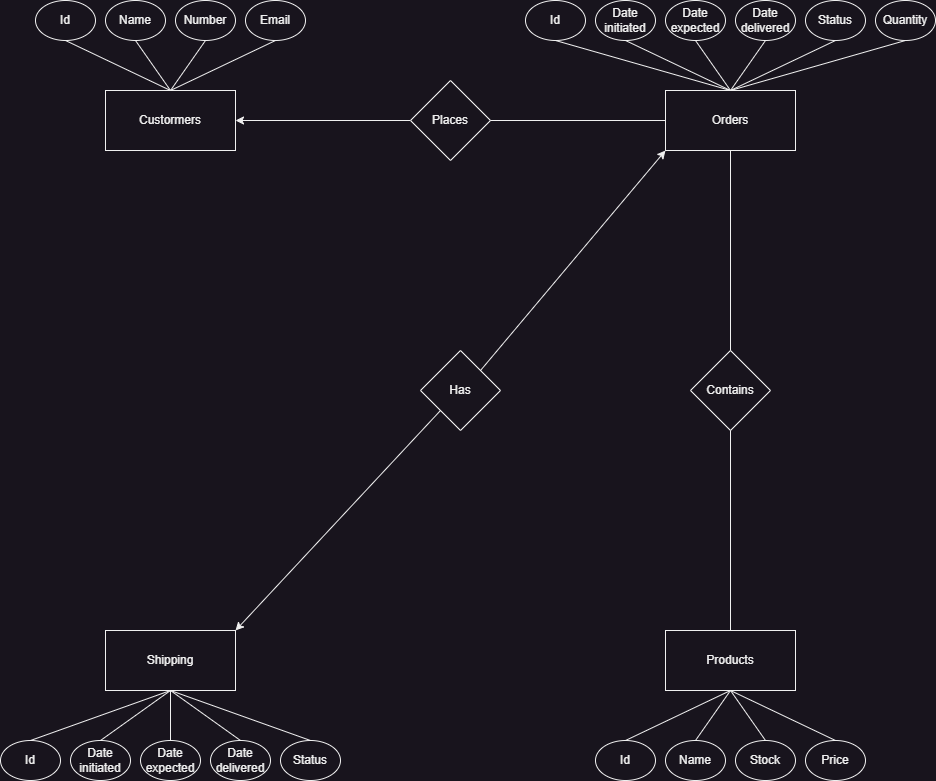

The diagram above was exported from draw.io. Its source (the exported page's mxGraphModel, read from the mxfile embedded in the PNG):
<mxGraphModel dx="1050" dy="669" grid="1" gridSize="10" guides="1" tooltips="1" connect="1" arrows="1" fold="1" page="1" pageScale="1" pageWidth="850" pageHeight="1100" math="0" shadow="0">
  <root>
    <mxCell id="0" />
    <mxCell id="1" parent="0" />
    <mxCell id="t2wdf2j0tRfFEVCXfYyB-1" value="Custormers" style="rounded=0;whiteSpace=wrap;html=1;" parent="1" vertex="1">
      <mxGeometry x="105" y="150" width="130" height="60" as="geometry" />
    </mxCell>
    <mxCell id="t2wdf2j0tRfFEVCXfYyB-2" value="Products" style="whiteSpace=wrap;html=1;" parent="1" vertex="1">
      <mxGeometry x="665" y="690" width="130" height="60" as="geometry" />
    </mxCell>
    <mxCell id="t2wdf2j0tRfFEVCXfYyB-3" value="Orders" style="whiteSpace=wrap;html=1;" parent="1" vertex="1">
      <mxGeometry x="665" y="150" width="130" height="60" as="geometry" />
    </mxCell>
    <mxCell id="t2wdf2j0tRfFEVCXfYyB-4" value="Shipping" style="whiteSpace=wrap;html=1;" parent="1" vertex="1">
      <mxGeometry x="105" y="690" width="130" height="60" as="geometry" />
    </mxCell>
    <mxCell id="EDOMYanmJrQYIM-S1bJ4-1" value="Id" style="ellipse;whiteSpace=wrap;html=1;" parent="1" vertex="1">
      <mxGeometry x="35" y="60" width="60" height="40" as="geometry" />
    </mxCell>
    <mxCell id="EDOMYanmJrQYIM-S1bJ4-2" value="Name" style="ellipse;whiteSpace=wrap;html=1;" parent="1" vertex="1">
      <mxGeometry x="105" y="60" width="60" height="40" as="geometry" />
    </mxCell>
    <mxCell id="EDOMYanmJrQYIM-S1bJ4-3" value="Number" style="ellipse;whiteSpace=wrap;html=1;" parent="1" vertex="1">
      <mxGeometry x="175" y="60" width="60" height="40" as="geometry" />
    </mxCell>
    <mxCell id="EDOMYanmJrQYIM-S1bJ4-4" value="Email" style="ellipse;whiteSpace=wrap;html=1;" parent="1" vertex="1">
      <mxGeometry x="245" y="60" width="60" height="40" as="geometry" />
    </mxCell>
    <mxCell id="EDOMYanmJrQYIM-S1bJ4-5" value="Id" style="ellipse;whiteSpace=wrap;html=1;" parent="1" vertex="1">
      <mxGeometry x="595" y="800" width="60" height="40" as="geometry" />
    </mxCell>
    <mxCell id="EDOMYanmJrQYIM-S1bJ4-6" value="Name" style="ellipse;whiteSpace=wrap;html=1;" parent="1" vertex="1">
      <mxGeometry x="665" y="800" width="60" height="40" as="geometry" />
    </mxCell>
    <mxCell id="EDOMYanmJrQYIM-S1bJ4-7" value="Stock" style="ellipse;whiteSpace=wrap;html=1;" parent="1" vertex="1">
      <mxGeometry x="735" y="800" width="60" height="40" as="geometry" />
    </mxCell>
    <mxCell id="EDOMYanmJrQYIM-S1bJ4-8" value="Price" style="ellipse;whiteSpace=wrap;html=1;" parent="1" vertex="1">
      <mxGeometry x="805" y="800" width="60" height="40" as="geometry" />
    </mxCell>
    <mxCell id="EDOMYanmJrQYIM-S1bJ4-9" value="Id" style="ellipse;whiteSpace=wrap;html=1;" parent="1" vertex="1">
      <mxGeometry y="800" width="60" height="40" as="geometry" />
    </mxCell>
    <mxCell id="EDOMYanmJrQYIM-S1bJ4-10" value="Date initiated" style="ellipse;whiteSpace=wrap;html=1;" parent="1" vertex="1">
      <mxGeometry x="70" y="800" width="60" height="40" as="geometry" />
    </mxCell>
    <mxCell id="EDOMYanmJrQYIM-S1bJ4-11" value="Date expected" style="ellipse;whiteSpace=wrap;html=1;" parent="1" vertex="1">
      <mxGeometry x="140" y="800" width="60" height="40" as="geometry" />
    </mxCell>
    <mxCell id="EDOMYanmJrQYIM-S1bJ4-13" value="Date delivered" style="ellipse;whiteSpace=wrap;html=1;" parent="1" vertex="1">
      <mxGeometry x="210" y="800" width="60" height="40" as="geometry" />
    </mxCell>
    <mxCell id="EDOMYanmJrQYIM-S1bJ4-14" value="Status" style="ellipse;whiteSpace=wrap;html=1;" parent="1" vertex="1">
      <mxGeometry x="280" y="800" width="60" height="40" as="geometry" />
    </mxCell>
    <mxCell id="EDOMYanmJrQYIM-S1bJ4-25" value="Id" style="ellipse;whiteSpace=wrap;html=1;" parent="1" vertex="1">
      <mxGeometry x="525" y="60" width="60" height="40" as="geometry" />
    </mxCell>
    <mxCell id="EDOMYanmJrQYIM-S1bJ4-26" value="Date initiated" style="ellipse;whiteSpace=wrap;html=1;" parent="1" vertex="1">
      <mxGeometry x="595" y="60" width="60" height="40" as="geometry" />
    </mxCell>
    <mxCell id="EDOMYanmJrQYIM-S1bJ4-27" value="Date expected" style="ellipse;whiteSpace=wrap;html=1;" parent="1" vertex="1">
      <mxGeometry x="665" y="60" width="60" height="40" as="geometry" />
    </mxCell>
    <mxCell id="EDOMYanmJrQYIM-S1bJ4-28" value="Date delivered" style="ellipse;whiteSpace=wrap;html=1;" parent="1" vertex="1">
      <mxGeometry x="735" y="60" width="60" height="40" as="geometry" />
    </mxCell>
    <mxCell id="EDOMYanmJrQYIM-S1bJ4-29" value="Status" style="ellipse;whiteSpace=wrap;html=1;" parent="1" vertex="1">
      <mxGeometry x="805" y="60" width="60" height="40" as="geometry" />
    </mxCell>
    <mxCell id="EDOMYanmJrQYIM-S1bJ4-30" value="" style="endArrow=none;html=1;rounded=0;entryX=0.5;entryY=1;entryDx=0;entryDy=0;exitX=0.5;exitY=0;exitDx=0;exitDy=0;" parent="1" source="t2wdf2j0tRfFEVCXfYyB-1" target="EDOMYanmJrQYIM-S1bJ4-1" edge="1">
      <mxGeometry width="50" height="50" relative="1" as="geometry">
        <mxPoint x="345" y="340" as="sourcePoint" />
        <mxPoint x="395" y="290" as="targetPoint" />
      </mxGeometry>
    </mxCell>
    <mxCell id="EDOMYanmJrQYIM-S1bJ4-31" value="" style="endArrow=none;html=1;rounded=0;exitX=0.5;exitY=1;exitDx=0;exitDy=0;entryX=0.5;entryY=0;entryDx=0;entryDy=0;" parent="1" source="EDOMYanmJrQYIM-S1bJ4-2" target="t2wdf2j0tRfFEVCXfYyB-1" edge="1">
      <mxGeometry width="50" height="50" relative="1" as="geometry">
        <mxPoint x="345" y="340" as="sourcePoint" />
        <mxPoint x="395" y="290" as="targetPoint" />
      </mxGeometry>
    </mxCell>
    <mxCell id="EDOMYanmJrQYIM-S1bJ4-32" value="" style="endArrow=none;html=1;rounded=0;exitX=0.5;exitY=1;exitDx=0;exitDy=0;entryX=0.5;entryY=0;entryDx=0;entryDy=0;" parent="1" source="EDOMYanmJrQYIM-S1bJ4-3" target="t2wdf2j0tRfFEVCXfYyB-1" edge="1">
      <mxGeometry width="50" height="50" relative="1" as="geometry">
        <mxPoint x="145" y="110" as="sourcePoint" />
        <mxPoint x="180" y="160" as="targetPoint" />
      </mxGeometry>
    </mxCell>
    <mxCell id="EDOMYanmJrQYIM-S1bJ4-33" value="" style="endArrow=none;html=1;rounded=0;exitX=0.5;exitY=1;exitDx=0;exitDy=0;entryX=0.5;entryY=0;entryDx=0;entryDy=0;" parent="1" source="EDOMYanmJrQYIM-S1bJ4-4" target="t2wdf2j0tRfFEVCXfYyB-1" edge="1">
      <mxGeometry width="50" height="50" relative="1" as="geometry">
        <mxPoint x="155" y="120" as="sourcePoint" />
        <mxPoint x="190" y="170" as="targetPoint" />
      </mxGeometry>
    </mxCell>
    <mxCell id="EDOMYanmJrQYIM-S1bJ4-34" value="" style="endArrow=none;html=1;rounded=0;entryX=0.5;entryY=1;entryDx=0;entryDy=0;exitX=0.5;exitY=0;exitDx=0;exitDy=0;" parent="1" source="t2wdf2j0tRfFEVCXfYyB-3" target="EDOMYanmJrQYIM-S1bJ4-25" edge="1">
      <mxGeometry width="50" height="50" relative="1" as="geometry">
        <mxPoint x="470" y="340" as="sourcePoint" />
        <mxPoint x="520" y="290" as="targetPoint" />
      </mxGeometry>
    </mxCell>
    <mxCell id="EDOMYanmJrQYIM-S1bJ4-35" value="" style="endArrow=none;html=1;rounded=0;entryX=0.5;entryY=1;entryDx=0;entryDy=0;" parent="1" target="EDOMYanmJrQYIM-S1bJ4-26" edge="1">
      <mxGeometry width="50" height="50" relative="1" as="geometry">
        <mxPoint x="730" y="150" as="sourcePoint" />
        <mxPoint x="600" y="110" as="targetPoint" />
      </mxGeometry>
    </mxCell>
    <mxCell id="EDOMYanmJrQYIM-S1bJ4-36" value="" style="endArrow=none;html=1;rounded=0;entryX=0.5;entryY=1;entryDx=0;entryDy=0;exitX=0.5;exitY=0;exitDx=0;exitDy=0;" parent="1" source="t2wdf2j0tRfFEVCXfYyB-3" target="EDOMYanmJrQYIM-S1bJ4-27" edge="1">
      <mxGeometry width="50" height="50" relative="1" as="geometry">
        <mxPoint x="750" y="170" as="sourcePoint" />
        <mxPoint x="610" y="120" as="targetPoint" />
      </mxGeometry>
    </mxCell>
    <mxCell id="EDOMYanmJrQYIM-S1bJ4-37" value="" style="endArrow=none;html=1;rounded=0;entryX=0.5;entryY=1;entryDx=0;entryDy=0;exitX=0.5;exitY=0;exitDx=0;exitDy=0;" parent="1" source="t2wdf2j0tRfFEVCXfYyB-3" target="EDOMYanmJrQYIM-S1bJ4-28" edge="1">
      <mxGeometry width="50" height="50" relative="1" as="geometry">
        <mxPoint x="760" y="180" as="sourcePoint" />
        <mxPoint x="620" y="130" as="targetPoint" />
      </mxGeometry>
    </mxCell>
    <mxCell id="EDOMYanmJrQYIM-S1bJ4-38" value="" style="endArrow=none;html=1;rounded=0;entryX=0.5;entryY=1;entryDx=0;entryDy=0;exitX=0.5;exitY=0;exitDx=0;exitDy=0;" parent="1" source="t2wdf2j0tRfFEVCXfYyB-3" target="EDOMYanmJrQYIM-S1bJ4-29" edge="1">
      <mxGeometry width="50" height="50" relative="1" as="geometry">
        <mxPoint x="770" y="190" as="sourcePoint" />
        <mxPoint x="630" y="140" as="targetPoint" />
      </mxGeometry>
    </mxCell>
    <mxCell id="EDOMYanmJrQYIM-S1bJ4-39" value="" style="endArrow=none;html=1;rounded=0;exitX=0.5;exitY=1;exitDx=0;exitDy=0;entryX=0.5;entryY=0;entryDx=0;entryDy=0;" parent="1" source="t2wdf2j0tRfFEVCXfYyB-4" target="EDOMYanmJrQYIM-S1bJ4-9" edge="1">
      <mxGeometry width="50" height="50" relative="1" as="geometry">
        <mxPoint x="345" y="650" as="sourcePoint" />
        <mxPoint x="395" y="600" as="targetPoint" />
      </mxGeometry>
    </mxCell>
    <mxCell id="EDOMYanmJrQYIM-S1bJ4-40" value="" style="endArrow=none;html=1;rounded=0;exitX=0.5;exitY=1;exitDx=0;exitDy=0;entryX=0.5;entryY=0;entryDx=0;entryDy=0;" parent="1" source="t2wdf2j0tRfFEVCXfYyB-4" target="EDOMYanmJrQYIM-S1bJ4-10" edge="1">
      <mxGeometry width="50" height="50" relative="1" as="geometry">
        <mxPoint x="180" y="760" as="sourcePoint" />
        <mxPoint x="40" y="820" as="targetPoint" />
      </mxGeometry>
    </mxCell>
    <mxCell id="EDOMYanmJrQYIM-S1bJ4-41" value="" style="endArrow=none;html=1;rounded=0;exitX=0.5;exitY=1;exitDx=0;exitDy=0;entryX=0.5;entryY=0;entryDx=0;entryDy=0;" parent="1" source="t2wdf2j0tRfFEVCXfYyB-4" target="EDOMYanmJrQYIM-S1bJ4-11" edge="1">
      <mxGeometry width="50" height="50" relative="1" as="geometry">
        <mxPoint x="190" y="770" as="sourcePoint" />
        <mxPoint x="50" y="830" as="targetPoint" />
      </mxGeometry>
    </mxCell>
    <mxCell id="EDOMYanmJrQYIM-S1bJ4-42" value="" style="endArrow=none;html=1;rounded=0;exitX=0.5;exitY=1;exitDx=0;exitDy=0;entryX=0.5;entryY=0;entryDx=0;entryDy=0;" parent="1" source="t2wdf2j0tRfFEVCXfYyB-4" target="EDOMYanmJrQYIM-S1bJ4-13" edge="1">
      <mxGeometry width="50" height="50" relative="1" as="geometry">
        <mxPoint x="200" y="780" as="sourcePoint" />
        <mxPoint x="60" y="840" as="targetPoint" />
      </mxGeometry>
    </mxCell>
    <mxCell id="EDOMYanmJrQYIM-S1bJ4-43" value="" style="endArrow=none;html=1;rounded=0;entryX=0.5;entryY=0;entryDx=0;entryDy=0;exitX=0.5;exitY=1;exitDx=0;exitDy=0;" parent="1" source="t2wdf2j0tRfFEVCXfYyB-4" target="EDOMYanmJrQYIM-S1bJ4-14" edge="1">
      <mxGeometry width="50" height="50" relative="1" as="geometry">
        <mxPoint x="185" y="770" as="sourcePoint" />
        <mxPoint x="250" y="810" as="targetPoint" />
      </mxGeometry>
    </mxCell>
    <mxCell id="EDOMYanmJrQYIM-S1bJ4-44" value="" style="endArrow=none;html=1;rounded=0;entryX=0.5;entryY=1;entryDx=0;entryDy=0;exitX=0.5;exitY=0;exitDx=0;exitDy=0;" parent="1" source="EDOMYanmJrQYIM-S1bJ4-5" target="t2wdf2j0tRfFEVCXfYyB-2" edge="1">
      <mxGeometry width="50" height="50" relative="1" as="geometry">
        <mxPoint x="470" y="650" as="sourcePoint" />
        <mxPoint x="520" y="600" as="targetPoint" />
      </mxGeometry>
    </mxCell>
    <mxCell id="EDOMYanmJrQYIM-S1bJ4-45" value="" style="endArrow=none;html=1;rounded=0;exitX=0.5;exitY=0;exitDx=0;exitDy=0;entryX=0.5;entryY=1;entryDx=0;entryDy=0;" parent="1" source="EDOMYanmJrQYIM-S1bJ4-6" target="t2wdf2j0tRfFEVCXfYyB-2" edge="1">
      <mxGeometry width="50" height="50" relative="1" as="geometry">
        <mxPoint x="635" y="810" as="sourcePoint" />
        <mxPoint x="730" y="750" as="targetPoint" />
      </mxGeometry>
    </mxCell>
    <mxCell id="EDOMYanmJrQYIM-S1bJ4-46" value="" style="endArrow=none;html=1;rounded=0;entryX=0.5;entryY=1;entryDx=0;entryDy=0;exitX=0.5;exitY=0;exitDx=0;exitDy=0;" parent="1" source="EDOMYanmJrQYIM-S1bJ4-7" target="t2wdf2j0tRfFEVCXfYyB-2" edge="1">
      <mxGeometry width="50" height="50" relative="1" as="geometry">
        <mxPoint x="645" y="820" as="sourcePoint" />
        <mxPoint x="750" y="770" as="targetPoint" />
      </mxGeometry>
    </mxCell>
    <mxCell id="EDOMYanmJrQYIM-S1bJ4-47" value="" style="endArrow=none;html=1;rounded=0;entryX=0.5;entryY=1;entryDx=0;entryDy=0;exitX=0.5;exitY=0;exitDx=0;exitDy=0;" parent="1" source="EDOMYanmJrQYIM-S1bJ4-8" target="t2wdf2j0tRfFEVCXfYyB-2" edge="1">
      <mxGeometry width="50" height="50" relative="1" as="geometry">
        <mxPoint x="655" y="830" as="sourcePoint" />
        <mxPoint x="760" y="780" as="targetPoint" />
      </mxGeometry>
    </mxCell>
    <mxCell id="EDOMYanmJrQYIM-S1bJ4-51" style="edgeStyle=orthogonalEdgeStyle;rounded=0;orthogonalLoop=1;jettySize=auto;html=1;entryX=1;entryY=0.5;entryDx=0;entryDy=0;" parent="1" source="EDOMYanmJrQYIM-S1bJ4-48" target="t2wdf2j0tRfFEVCXfYyB-1" edge="1">
      <mxGeometry relative="1" as="geometry" />
    </mxCell>
    <mxCell id="EDOMYanmJrQYIM-S1bJ4-48" value="Places" style="rhombus;whiteSpace=wrap;html=1;" parent="1" vertex="1">
      <mxGeometry x="410" y="140" width="80" height="80" as="geometry" />
    </mxCell>
    <mxCell id="EDOMYanmJrQYIM-S1bJ4-50" value="" style="endArrow=none;html=1;rounded=0;exitX=1;exitY=0.5;exitDx=0;exitDy=0;entryX=0;entryY=0.5;entryDx=0;entryDy=0;" parent="1" source="EDOMYanmJrQYIM-S1bJ4-48" target="t2wdf2j0tRfFEVCXfYyB-3" edge="1">
      <mxGeometry width="50" height="50" relative="1" as="geometry">
        <mxPoint x="490" y="179.5" as="sourcePoint" />
        <mxPoint x="665" y="179.5" as="targetPoint" />
      </mxGeometry>
    </mxCell>
    <mxCell id="EDOMYanmJrQYIM-S1bJ4-55" value="Has" style="rhombus;whiteSpace=wrap;html=1;" parent="1" vertex="1">
      <mxGeometry x="420" y="410" width="80" height="80" as="geometry" />
    </mxCell>
    <mxCell id="EDOMYanmJrQYIM-S1bJ4-75" value="Contains" style="rhombus;whiteSpace=wrap;html=1;" parent="1" vertex="1">
      <mxGeometry x="690" y="410" width="80" height="80" as="geometry" />
    </mxCell>
    <mxCell id="EDOMYanmJrQYIM-S1bJ4-76" value="" style="endArrow=none;html=1;rounded=0;entryX=0.5;entryY=1;entryDx=0;entryDy=0;exitX=0.5;exitY=0;exitDx=0;exitDy=0;" parent="1" source="EDOMYanmJrQYIM-S1bJ4-75" target="t2wdf2j0tRfFEVCXfYyB-3" edge="1">
      <mxGeometry width="50" height="50" relative="1" as="geometry">
        <mxPoint x="290" y="650" as="sourcePoint" />
        <mxPoint x="340" y="600" as="targetPoint" />
      </mxGeometry>
    </mxCell>
    <mxCell id="EDOMYanmJrQYIM-S1bJ4-77" value="" style="endArrow=none;html=1;rounded=0;entryX=0.5;entryY=1;entryDx=0;entryDy=0;exitX=0.5;exitY=0;exitDx=0;exitDy=0;" parent="1" source="t2wdf2j0tRfFEVCXfYyB-2" target="EDOMYanmJrQYIM-S1bJ4-75" edge="1">
      <mxGeometry width="50" height="50" relative="1" as="geometry">
        <mxPoint x="729.23" y="690" as="sourcePoint" />
        <mxPoint x="729.23" y="490" as="targetPoint" />
      </mxGeometry>
    </mxCell>
    <mxCell id="EDOMYanmJrQYIM-S1bJ4-78" value="Quantity" style="ellipse;whiteSpace=wrap;html=1;" parent="1" vertex="1">
      <mxGeometry x="875" y="60" width="60" height="40" as="geometry" />
    </mxCell>
    <mxCell id="EDOMYanmJrQYIM-S1bJ4-79" value="" style="endArrow=none;html=1;rounded=0;entryX=0.5;entryY=1;entryDx=0;entryDy=0;exitX=0.5;exitY=0;exitDx=0;exitDy=0;" parent="1" source="t2wdf2j0tRfFEVCXfYyB-3" target="EDOMYanmJrQYIM-S1bJ4-78" edge="1">
      <mxGeometry width="50" height="50" relative="1" as="geometry">
        <mxPoint x="290" y="500" as="sourcePoint" />
        <mxPoint x="340" y="450" as="targetPoint" />
      </mxGeometry>
    </mxCell>
    <mxCell id="yAu9Sn6mmNdOZw43ydcv-2" value="" style="endArrow=classic;html=1;rounded=0;entryX=0;entryY=1;entryDx=0;entryDy=0;exitX=1;exitY=0;exitDx=0;exitDy=0;" edge="1" parent="1" source="EDOMYanmJrQYIM-S1bJ4-55" target="t2wdf2j0tRfFEVCXfYyB-3">
      <mxGeometry width="50" height="50" relative="1" as="geometry">
        <mxPoint x="510" y="470" as="sourcePoint" />
        <mxPoint x="560" y="420" as="targetPoint" />
      </mxGeometry>
    </mxCell>
    <mxCell id="yAu9Sn6mmNdOZw43ydcv-3" value="" style="endArrow=classic;html=1;rounded=0;exitX=0;exitY=1;exitDx=0;exitDy=0;entryX=1;entryY=0;entryDx=0;entryDy=0;" edge="1" parent="1" source="EDOMYanmJrQYIM-S1bJ4-55" target="t2wdf2j0tRfFEVCXfYyB-4">
      <mxGeometry width="50" height="50" relative="1" as="geometry">
        <mxPoint x="510" y="470" as="sourcePoint" />
        <mxPoint x="560" y="420" as="targetPoint" />
      </mxGeometry>
    </mxCell>
  </root>
</mxGraphModel>